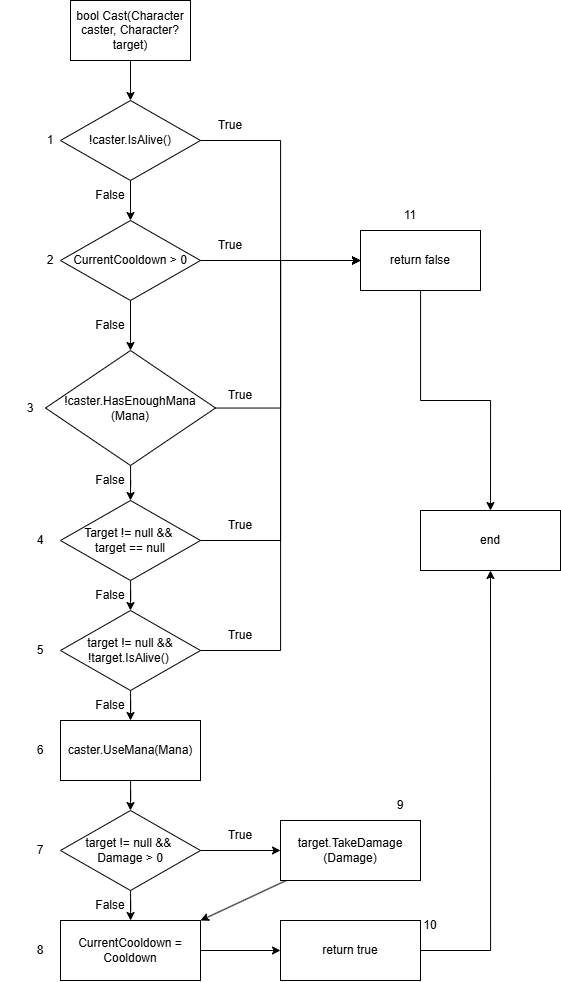

The diagram above was exported from draw.io. Its source (the exported page's mxGraphModel, read from the mxfile embedded in the PNG):
<mxGraphModel dx="1925" dy="1026" grid="1" gridSize="10" guides="1" tooltips="1" connect="1" arrows="1" fold="1" page="1" pageScale="1" pageWidth="827" pageHeight="1169" math="0" shadow="0">
  <root>
    <mxCell id="0" />
    <mxCell id="1" parent="0" />
    <mxCell id="MLST0kRl5q_fVPTOlysk-4" edge="1" parent="1" source="MLST0kRl5q_fVPTOlysk-1" style="edgeStyle=orthogonalEdgeStyle;rounded=0;orthogonalLoop=1;jettySize=auto;html=1;entryX=0.5;entryY=0;entryDx=0;entryDy=0;" target="MLST0kRl5q_fVPTOlysk-2">
      <mxGeometry relative="1" as="geometry" />
    </mxCell>
    <mxCell id="MLST0kRl5q_fVPTOlysk-1" parent="1" style="rounded=0;whiteSpace=wrap;html=1;" value="bool Cast(Character caster, Character? target)" vertex="1">
      <mxGeometry height="60" width="120" x="310" y="140" as="geometry" />
    </mxCell>
    <mxCell id="MLST0kRl5q_fVPTOlysk-5" edge="1" parent="1" source="MLST0kRl5q_fVPTOlysk-2" style="edgeStyle=orthogonalEdgeStyle;rounded=0;orthogonalLoop=1;jettySize=auto;html=1;entryX=0;entryY=0.5;entryDx=0;entryDy=0;" target="MLST0kRl5q_fVPTOlysk-3">
      <mxGeometry relative="1" as="geometry" />
    </mxCell>
    <mxCell id="MLST0kRl5q_fVPTOlysk-9" edge="1" parent="1" source="MLST0kRl5q_fVPTOlysk-2" style="edgeStyle=orthogonalEdgeStyle;rounded=0;orthogonalLoop=1;jettySize=auto;html=1;entryX=0.5;entryY=0;entryDx=0;entryDy=0;" target="MLST0kRl5q_fVPTOlysk-8">
      <mxGeometry relative="1" as="geometry" />
    </mxCell>
    <mxCell id="MLST0kRl5q_fVPTOlysk-2" parent="1" style="rhombus;whiteSpace=wrap;html=1;" value="!caster.IsAlive()" vertex="1">
      <mxGeometry height="80" width="140" x="300" y="240" as="geometry" />
    </mxCell>
    <mxCell id="MLST0kRl5q_fVPTOlysk-50" edge="1" parent="1" source="MLST0kRl5q_fVPTOlysk-3" style="edgeStyle=orthogonalEdgeStyle;rounded=0;orthogonalLoop=1;jettySize=auto;html=1;entryX=0.5;entryY=0;entryDx=0;entryDy=0;" target="MLST0kRl5q_fVPTOlysk-48">
      <mxGeometry relative="1" as="geometry" />
    </mxCell>
    <mxCell id="MLST0kRl5q_fVPTOlysk-3" parent="1" style="rounded=0;whiteSpace=wrap;html=1;" value="return false" vertex="1">
      <mxGeometry height="60" width="120" x="600" y="370" as="geometry" />
    </mxCell>
    <mxCell id="MLST0kRl5q_fVPTOlysk-6" parent="1" style="text;html=1;whiteSpace=wrap;strokeColor=none;fillColor=none;align=center;verticalAlign=middle;rounded=0;" value="True" vertex="1">
      <mxGeometry height="30" width="60" x="440" y="250" as="geometry" />
    </mxCell>
    <mxCell id="MLST0kRl5q_fVPTOlysk-12" edge="1" parent="1" source="MLST0kRl5q_fVPTOlysk-8" style="edgeStyle=orthogonalEdgeStyle;rounded=0;orthogonalLoop=1;jettySize=auto;html=1;entryX=0;entryY=0.5;entryDx=0;entryDy=0;" target="MLST0kRl5q_fVPTOlysk-3">
      <mxGeometry relative="1" as="geometry">
        <mxPoint x="590" y="400" as="targetPoint" />
      </mxGeometry>
    </mxCell>
    <mxCell id="MLST0kRl5q_fVPTOlysk-24" edge="1" parent="1" source="MLST0kRl5q_fVPTOlysk-8" style="edgeStyle=orthogonalEdgeStyle;rounded=0;orthogonalLoop=1;jettySize=auto;html=1;entryX=0.5;entryY=0;entryDx=0;entryDy=0;" target="MLST0kRl5q_fVPTOlysk-14">
      <mxGeometry relative="1" as="geometry" />
    </mxCell>
    <mxCell id="MLST0kRl5q_fVPTOlysk-8" parent="1" style="rhombus;whiteSpace=wrap;html=1;" value="CurrentCooldown &amp;gt; 0" vertex="1">
      <mxGeometry height="80" width="140" x="300" y="360" as="geometry" />
    </mxCell>
    <mxCell id="MLST0kRl5q_fVPTOlysk-10" parent="1" style="text;html=1;whiteSpace=wrap;strokeColor=none;fillColor=none;align=center;verticalAlign=middle;rounded=0;" value="False" vertex="1">
      <mxGeometry height="30" width="60" x="320" y="320" as="geometry" />
    </mxCell>
    <mxCell id="MLST0kRl5q_fVPTOlysk-13" parent="1" style="text;html=1;whiteSpace=wrap;strokeColor=none;fillColor=none;align=center;verticalAlign=middle;rounded=0;" value="True" vertex="1">
      <mxGeometry height="30" width="60" x="440" y="370" as="geometry" />
    </mxCell>
    <mxCell id="MLST0kRl5q_fVPTOlysk-19" edge="1" parent="1" source="MLST0kRl5q_fVPTOlysk-14" style="edgeStyle=orthogonalEdgeStyle;rounded=0;orthogonalLoop=1;jettySize=auto;html=1;entryX=0;entryY=0.5;entryDx=0;entryDy=0;" target="MLST0kRl5q_fVPTOlysk-3">
      <mxGeometry relative="1" as="geometry">
        <Array as="points">
          <mxPoint x="520" y="548" />
          <mxPoint x="520" y="400" />
        </Array>
      </mxGeometry>
    </mxCell>
    <mxCell id="MLST0kRl5q_fVPTOlysk-28" edge="1" parent="1" source="MLST0kRl5q_fVPTOlysk-14" style="edgeStyle=orthogonalEdgeStyle;rounded=0;orthogonalLoop=1;jettySize=auto;html=1;entryX=0.5;entryY=0;entryDx=0;entryDy=0;" target="MLST0kRl5q_fVPTOlysk-16">
      <mxGeometry relative="1" as="geometry" />
    </mxCell>
    <mxCell id="MLST0kRl5q_fVPTOlysk-14" parent="1" style="rhombus;whiteSpace=wrap;html=1;" value="!caster.HasEnoughMana&lt;div&gt;(Mana)&lt;/div&gt;" vertex="1">
      <mxGeometry height="115" width="170" x="285" y="490" as="geometry" />
    </mxCell>
    <mxCell id="MLST0kRl5q_fVPTOlysk-17" edge="1" parent="1" source="MLST0kRl5q_fVPTOlysk-16" style="edgeStyle=orthogonalEdgeStyle;rounded=0;orthogonalLoop=1;jettySize=auto;html=1;entryX=0;entryY=0.5;entryDx=0;entryDy=0;" target="MLST0kRl5q_fVPTOlysk-3">
      <mxGeometry relative="1" as="geometry">
        <Array as="points">
          <mxPoint x="520" y="680" />
          <mxPoint x="520" y="400" />
        </Array>
      </mxGeometry>
    </mxCell>
    <mxCell id="MLST0kRl5q_fVPTOlysk-30" edge="1" parent="1" source="MLST0kRl5q_fVPTOlysk-16" style="edgeStyle=orthogonalEdgeStyle;rounded=0;orthogonalLoop=1;jettySize=auto;html=1;entryX=0.5;entryY=0;entryDx=0;entryDy=0;" target="MLST0kRl5q_fVPTOlysk-21">
      <mxGeometry relative="1" as="geometry" />
    </mxCell>
    <mxCell id="MLST0kRl5q_fVPTOlysk-16" parent="1" style="rhombus;whiteSpace=wrap;html=1;" value="Target != null &amp;amp;&amp;amp;&amp;nbsp;&lt;div&gt;target == null&lt;/div&gt;" vertex="1">
      <mxGeometry height="80" width="140" x="300" y="640" as="geometry" />
    </mxCell>
    <mxCell id="MLST0kRl5q_fVPTOlysk-18" parent="1" style="text;html=1;whiteSpace=wrap;strokeColor=none;fillColor=none;align=center;verticalAlign=middle;rounded=0;" value="True" vertex="1">
      <mxGeometry height="30" width="60" x="450" y="650" as="geometry" />
    </mxCell>
    <mxCell id="MLST0kRl5q_fVPTOlysk-20" parent="1" style="text;html=1;whiteSpace=wrap;strokeColor=none;fillColor=none;align=center;verticalAlign=middle;rounded=0;" value="True" vertex="1">
      <mxGeometry height="30" width="60" x="450" y="520" as="geometry" />
    </mxCell>
    <mxCell id="MLST0kRl5q_fVPTOlysk-22" edge="1" parent="1" source="MLST0kRl5q_fVPTOlysk-21" style="edgeStyle=orthogonalEdgeStyle;rounded=0;orthogonalLoop=1;jettySize=auto;html=1;">
      <mxGeometry relative="1" as="geometry">
        <Array as="points">
          <mxPoint x="520" y="790" />
          <mxPoint x="520" y="400" />
        </Array>
        <mxPoint x="600" y="400" as="targetPoint" />
      </mxGeometry>
    </mxCell>
    <mxCell id="MLST0kRl5q_fVPTOlysk-35" edge="1" parent="1" source="MLST0kRl5q_fVPTOlysk-21" style="edgeStyle=orthogonalEdgeStyle;rounded=0;orthogonalLoop=1;jettySize=auto;html=1;entryX=0.5;entryY=0;entryDx=0;entryDy=0;" target="MLST0kRl5q_fVPTOlysk-34">
      <mxGeometry relative="1" as="geometry" />
    </mxCell>
    <mxCell id="MLST0kRl5q_fVPTOlysk-21" parent="1" style="rhombus;whiteSpace=wrap;html=1;" value="target != null &amp;amp;&amp;amp; !target.IsAlive()&amp;nbsp;" vertex="1">
      <mxGeometry height="80" width="140" x="300" y="750" as="geometry" />
    </mxCell>
    <mxCell id="MLST0kRl5q_fVPTOlysk-23" parent="1" style="text;html=1;whiteSpace=wrap;strokeColor=none;fillColor=none;align=center;verticalAlign=middle;rounded=0;" value="True" vertex="1">
      <mxGeometry height="30" width="60" x="450" y="760" as="geometry" />
    </mxCell>
    <mxCell id="MLST0kRl5q_fVPTOlysk-26" parent="1" style="text;html=1;whiteSpace=wrap;strokeColor=none;fillColor=none;align=center;verticalAlign=middle;rounded=0;" value="False" vertex="1">
      <mxGeometry height="30" width="60" x="320" y="450" as="geometry" />
    </mxCell>
    <mxCell id="MLST0kRl5q_fVPTOlysk-29" parent="1" style="text;html=1;whiteSpace=wrap;strokeColor=none;fillColor=none;align=center;verticalAlign=middle;rounded=0;" value="False" vertex="1">
      <mxGeometry height="30" width="60" x="320" y="605" as="geometry" />
    </mxCell>
    <mxCell id="MLST0kRl5q_fVPTOlysk-33" parent="1" style="text;html=1;whiteSpace=wrap;strokeColor=none;fillColor=none;align=center;verticalAlign=middle;rounded=0;" value="False" vertex="1">
      <mxGeometry height="30" width="60" x="320" y="720" as="geometry" />
    </mxCell>
    <mxCell id="MLST0kRl5q_fVPTOlysk-38" edge="1" parent="1" source="MLST0kRl5q_fVPTOlysk-34" style="edgeStyle=orthogonalEdgeStyle;rounded=0;orthogonalLoop=1;jettySize=auto;html=1;entryX=0.5;entryY=0;entryDx=0;entryDy=0;" target="MLST0kRl5q_fVPTOlysk-37">
      <mxGeometry relative="1" as="geometry" />
    </mxCell>
    <mxCell id="MLST0kRl5q_fVPTOlysk-34" parent="1" style="rounded=0;whiteSpace=wrap;html=1;" value="caster.UseMana(Mana)" vertex="1">
      <mxGeometry height="60" width="140" x="300" y="860" as="geometry" />
    </mxCell>
    <mxCell id="MLST0kRl5q_fVPTOlysk-36" parent="1" style="text;html=1;whiteSpace=wrap;strokeColor=none;fillColor=none;align=center;verticalAlign=middle;rounded=0;" value="False" vertex="1">
      <mxGeometry height="30" width="60" x="320" y="830" as="geometry" />
    </mxCell>
    <mxCell id="MLST0kRl5q_fVPTOlysk-39" edge="1" parent="1" source="MLST0kRl5q_fVPTOlysk-37" style="edgeStyle=orthogonalEdgeStyle;rounded=0;orthogonalLoop=1;jettySize=auto;html=1;">
      <mxGeometry relative="1" as="geometry">
        <mxPoint x="520" y="990" as="targetPoint" />
      </mxGeometry>
    </mxCell>
    <mxCell id="MLST0kRl5q_fVPTOlysk-43" edge="1" parent="1" source="MLST0kRl5q_fVPTOlysk-37" style="edgeStyle=orthogonalEdgeStyle;rounded=0;orthogonalLoop=1;jettySize=auto;html=1;" target="MLST0kRl5q_fVPTOlysk-42">
      <mxGeometry relative="1" as="geometry" />
    </mxCell>
    <mxCell id="MLST0kRl5q_fVPTOlysk-37" parent="1" style="rhombus;whiteSpace=wrap;html=1;" value="target != null &amp;amp;&amp;amp;&amp;nbsp;&lt;div&gt;Damage &amp;gt; 0&lt;/div&gt;" vertex="1">
      <mxGeometry height="80" width="140" x="300" y="950" as="geometry" />
    </mxCell>
    <mxCell id="huJsPIBTtJn-P0A6ybn3-1" edge="1" parent="1" source="MLST0kRl5q_fVPTOlysk-40" style="rounded=0;orthogonalLoop=1;jettySize=auto;html=1;entryX=1;entryY=0;entryDx=0;entryDy=0;" target="MLST0kRl5q_fVPTOlysk-42">
      <mxGeometry relative="1" as="geometry" />
    </mxCell>
    <mxCell id="MLST0kRl5q_fVPTOlysk-40" parent="1" style="rounded=0;whiteSpace=wrap;html=1;" value="target.TakeDamage&lt;div&gt;(Damage)&lt;/div&gt;" vertex="1">
      <mxGeometry height="60" width="140" x="520" y="960" as="geometry" />
    </mxCell>
    <mxCell id="MLST0kRl5q_fVPTOlysk-41" parent="1" style="text;html=1;whiteSpace=wrap;strokeColor=none;fillColor=none;align=center;verticalAlign=middle;rounded=0;" value="True" vertex="1">
      <mxGeometry height="30" width="60" x="450" y="960" as="geometry" />
    </mxCell>
    <mxCell id="MLST0kRl5q_fVPTOlysk-46" edge="1" parent="1" source="MLST0kRl5q_fVPTOlysk-42" style="edgeStyle=orthogonalEdgeStyle;rounded=0;orthogonalLoop=1;jettySize=auto;html=1;entryX=0;entryY=0.5;entryDx=0;entryDy=0;" target="MLST0kRl5q_fVPTOlysk-45">
      <mxGeometry relative="1" as="geometry" />
    </mxCell>
    <mxCell id="MLST0kRl5q_fVPTOlysk-42" parent="1" style="rounded=0;whiteSpace=wrap;html=1;" value="CurrentCooldown = Cooldown" vertex="1">
      <mxGeometry height="60" width="140" x="300" y="1060" as="geometry" />
    </mxCell>
    <mxCell id="MLST0kRl5q_fVPTOlysk-44" parent="1" style="text;html=1;whiteSpace=wrap;strokeColor=none;fillColor=none;align=center;verticalAlign=middle;rounded=0;" value="False" vertex="1">
      <mxGeometry height="30" width="60" x="320" y="1030" as="geometry" />
    </mxCell>
    <mxCell id="MLST0kRl5q_fVPTOlysk-49" edge="1" parent="1" source="MLST0kRl5q_fVPTOlysk-45" style="edgeStyle=orthogonalEdgeStyle;rounded=0;orthogonalLoop=1;jettySize=auto;html=1;entryX=0.5;entryY=1;entryDx=0;entryDy=0;" target="MLST0kRl5q_fVPTOlysk-48">
      <mxGeometry relative="1" as="geometry">
        <Array as="points">
          <mxPoint x="730" y="1090" />
        </Array>
      </mxGeometry>
    </mxCell>
    <mxCell id="MLST0kRl5q_fVPTOlysk-45" parent="1" style="rounded=0;whiteSpace=wrap;html=1;" value="return true" vertex="1">
      <mxGeometry height="60" width="140" x="520" y="1060" as="geometry" />
    </mxCell>
    <mxCell id="MLST0kRl5q_fVPTOlysk-48" parent="1" style="rounded=0;whiteSpace=wrap;html=1;" value="end" vertex="1">
      <mxGeometry height="60" width="140" x="660" y="650" as="geometry" />
    </mxCell>
    <mxCell id="MLST0kRl5q_fVPTOlysk-51" parent="1" style="text;html=1;whiteSpace=wrap;strokeColor=none;fillColor=none;align=center;verticalAlign=middle;rounded=0;" value="1" vertex="1">
      <mxGeometry height="30" width="60" x="260" y="265" as="geometry" />
    </mxCell>
    <mxCell id="MLST0kRl5q_fVPTOlysk-52" parent="1" style="text;html=1;whiteSpace=wrap;strokeColor=none;fillColor=none;align=center;verticalAlign=middle;rounded=0;" value="2" vertex="1">
      <mxGeometry height="30" width="60" x="260" y="385" as="geometry" />
    </mxCell>
    <mxCell id="MLST0kRl5q_fVPTOlysk-53" parent="1" style="text;html=1;whiteSpace=wrap;strokeColor=none;fillColor=none;align=center;verticalAlign=middle;rounded=0;" value="3" vertex="1">
      <mxGeometry height="30" width="60" x="240" y="532.5" as="geometry" />
    </mxCell>
    <mxCell id="MLST0kRl5q_fVPTOlysk-54" parent="1" style="text;html=1;whiteSpace=wrap;strokeColor=none;fillColor=none;align=center;verticalAlign=middle;rounded=0;" value="4" vertex="1">
      <mxGeometry height="30" width="60" x="250" y="665" as="geometry" />
    </mxCell>
    <mxCell id="MLST0kRl5q_fVPTOlysk-55" parent="1" style="text;html=1;whiteSpace=wrap;strokeColor=none;fillColor=none;align=center;verticalAlign=middle;rounded=0;" value="5" vertex="1">
      <mxGeometry height="30" width="60" x="250" y="775" as="geometry" />
    </mxCell>
    <mxCell id="MLST0kRl5q_fVPTOlysk-56" parent="1" style="text;html=1;whiteSpace=wrap;strokeColor=none;fillColor=none;align=center;verticalAlign=middle;rounded=0;" value="6" vertex="1">
      <mxGeometry height="30" width="60" x="250" y="875" as="geometry" />
    </mxCell>
    <mxCell id="MLST0kRl5q_fVPTOlysk-57" parent="1" style="text;html=1;whiteSpace=wrap;strokeColor=none;fillColor=none;align=center;verticalAlign=middle;rounded=0;" value="7" vertex="1">
      <mxGeometry height="30" width="60" x="250" y="975" as="geometry" />
    </mxCell>
    <mxCell id="MLST0kRl5q_fVPTOlysk-58" parent="1" style="text;html=1;whiteSpace=wrap;strokeColor=none;fillColor=none;align=center;verticalAlign=middle;rounded=0;" value="8" vertex="1">
      <mxGeometry height="30" width="60" x="250" y="1075" as="geometry" />
    </mxCell>
    <mxCell id="MLST0kRl5q_fVPTOlysk-59" parent="1" style="text;html=1;whiteSpace=wrap;strokeColor=none;fillColor=none;align=center;verticalAlign=middle;rounded=0;" value="9" vertex="1">
      <mxGeometry height="30" width="60" x="610" y="930" as="geometry" />
    </mxCell>
    <mxCell id="MLST0kRl5q_fVPTOlysk-60" parent="1" style="text;html=1;whiteSpace=wrap;strokeColor=none;fillColor=none;align=center;verticalAlign=middle;rounded=0;" value="10" vertex="1">
      <mxGeometry height="30" width="60" x="640" y="1050" as="geometry" />
    </mxCell>
    <mxCell id="MLST0kRl5q_fVPTOlysk-61" parent="1" style="text;html=1;whiteSpace=wrap;strokeColor=none;fillColor=none;align=center;verticalAlign=middle;rounded=0;" value="11" vertex="1">
      <mxGeometry height="30" width="60" x="620" y="340" as="geometry" />
    </mxCell>
  </root>
</mxGraphModel>